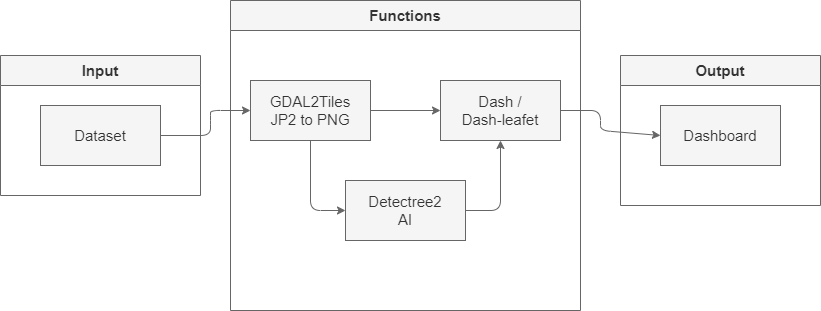

The diagram above was exported from draw.io. Its source (the exported page's mxGraphModel, read from the mxfile embedded in the PNG):
<mxGraphModel dx="843" dy="659" grid="1" gridSize="10" guides="1" tooltips="1" connect="1" arrows="1" fold="1" page="1" pageScale="1" pageWidth="850" pageHeight="1100" math="0" shadow="0">
  <root>
    <mxCell id="0" />
    <mxCell id="1" parent="0" />
    <mxCell id="12" value="Input" style="swimlane;whiteSpace=wrap;html=1;fontSize=15;startSize=30;fillColor=#f5f5f5;fontColor=#333333;strokeColor=#666666;" parent="1" vertex="1">
      <mxGeometry y="185" width="200" height="140" as="geometry" />
    </mxCell>
    <mxCell id="15" value="Dataset" style="rounded=0;whiteSpace=wrap;html=1;fontSize=15;fillColor=#f5f5f5;fontColor=#333333;strokeColor=#666666;" parent="12" vertex="1">
      <mxGeometry x="40" y="50" width="120" height="60" as="geometry" />
    </mxCell>
    <mxCell id="13" value="Output" style="swimlane;whiteSpace=wrap;html=1;fontSize=15;startSize=30;fillColor=#f5f5f5;fontColor=#333333;strokeColor=#666666;" parent="1" vertex="1">
      <mxGeometry x="620" y="185" width="200" height="150" as="geometry" />
    </mxCell>
    <mxCell id="16" value="Dashboard" style="rounded=0;whiteSpace=wrap;html=1;fontSize=15;fillColor=#f5f5f5;fontColor=#333333;strokeColor=#666666;" parent="13" vertex="1">
      <mxGeometry x="40" y="50" width="120" height="60" as="geometry" />
    </mxCell>
    <mxCell id="14" value="Functions" style="swimlane;whiteSpace=wrap;html=1;fontSize=15;startSize=30;fillColor=#f5f5f5;fontColor=#333333;strokeColor=#666666;" parent="1" vertex="1">
      <mxGeometry x="230" y="130" width="350" height="310" as="geometry">
        <mxRectangle x="230" y="130" width="110" height="30" as="alternateBounds" />
      </mxGeometry>
    </mxCell>
    <mxCell id="22" style="edgeStyle=none;html=1;exitX=1;exitY=0.5;exitDx=0;exitDy=0;entryX=0;entryY=0.5;entryDx=0;entryDy=0;fontSize=15;fillColor=#f5f5f5;strokeColor=#666666;" parent="14" source="17" target="19" edge="1">
      <mxGeometry relative="1" as="geometry" />
    </mxCell>
    <mxCell id="29" style="edgeStyle=none;html=1;exitX=0.5;exitY=1;exitDx=0;exitDy=0;entryX=0;entryY=0.5;entryDx=0;entryDy=0;fontSize=15;fillColor=#f5f5f5;strokeColor=#666666;" parent="14" source="17" target="28" edge="1">
      <mxGeometry relative="1" as="geometry">
        <Array as="points">
          <mxPoint x="80" y="210" />
        </Array>
      </mxGeometry>
    </mxCell>
    <mxCell id="17" value="GDAL2Tiles&lt;br&gt;JP2 to PNG" style="rounded=0;whiteSpace=wrap;html=1;fontSize=15;fillColor=#f5f5f5;fontColor=#333333;strokeColor=#666666;" parent="14" vertex="1">
      <mxGeometry x="20" y="80" width="120" height="60" as="geometry" />
    </mxCell>
    <mxCell id="19" value="Dash / &lt;br&gt;Dash-leafet" style="rounded=0;whiteSpace=wrap;html=1;fontSize=15;fillColor=#f5f5f5;fontColor=#333333;strokeColor=#666666;" parent="14" vertex="1">
      <mxGeometry x="210" y="80" width="120" height="60" as="geometry" />
    </mxCell>
    <mxCell id="30" style="edgeStyle=none;html=1;exitX=1;exitY=0.5;exitDx=0;exitDy=0;entryX=0.5;entryY=1;entryDx=0;entryDy=0;fontSize=15;fillColor=#f5f5f5;strokeColor=#666666;" parent="14" source="28" target="19" edge="1">
      <mxGeometry relative="1" as="geometry">
        <Array as="points">
          <mxPoint x="270" y="210" />
        </Array>
      </mxGeometry>
    </mxCell>
    <mxCell id="28" value="Detectree2&lt;br&gt;AI" style="rounded=0;whiteSpace=wrap;html=1;fontSize=15;fillColor=#f5f5f5;fontColor=#333333;strokeColor=#666666;" parent="14" vertex="1">
      <mxGeometry x="115" y="180" width="120" height="60" as="geometry" />
    </mxCell>
    <mxCell id="33" style="edgeStyle=none;html=1;exitX=1;exitY=0.5;exitDx=0;exitDy=0;entryX=0;entryY=0.5;entryDx=0;entryDy=0;fontSize=15;fillColor=#f5f5f5;strokeColor=#666666;" parent="1" source="15" target="17" edge="1">
      <mxGeometry relative="1" as="geometry">
        <Array as="points">
          <mxPoint x="210" y="265" />
          <mxPoint x="210" y="250" />
          <mxPoint x="210" y="240" />
        </Array>
      </mxGeometry>
    </mxCell>
    <mxCell id="34" style="edgeStyle=none;html=1;exitX=1;exitY=0.5;exitDx=0;exitDy=0;entryX=0;entryY=0.5;entryDx=0;entryDy=0;fontSize=15;fillColor=#f5f5f5;strokeColor=#666666;" parent="1" source="19" target="16" edge="1">
      <mxGeometry relative="1" as="geometry">
        <Array as="points">
          <mxPoint x="600" y="240" />
          <mxPoint x="600" y="260" />
        </Array>
      </mxGeometry>
    </mxCell>
  </root>
</mxGraphModel>